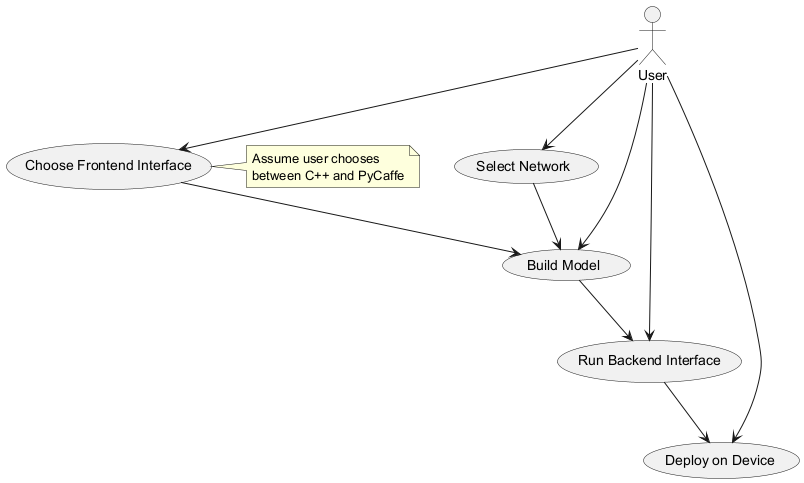

The diagram above was rendered by PlantUML. Its source (embedded in the PNG):
@startuml
actor User

User --> (Select Network)
User --> (Choose Frontend Interface)
User --> (Build Model)
User --> (Run Backend Interface)
User --> (Deploy on Device)

(Select Network) --> (Build Model)
(Choose Frontend Interface) --> (Build Model)
(Build Model) --> (Run Backend Interface)
(Run Backend Interface) --> (Deploy on Device)

note right of (Choose Frontend Interface)
Assume user chooses 
between C++ and PyCaffe
end note
@enduml